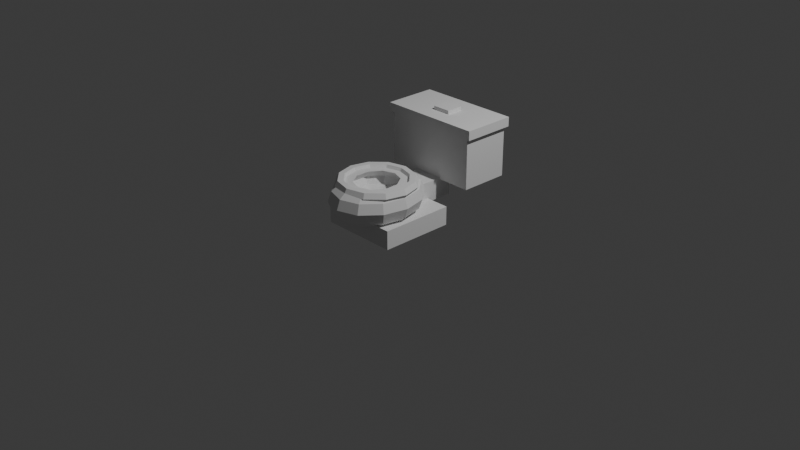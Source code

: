 # Source: toilet_001.blend  (saved by Blender 5.1.30; exported with 4.5.12 LTS)
import bpy
from mathutils import Matrix  # noqa: F401  (used for matrix-valued properties, if any)

bpy.ops.wm.read_factory_settings(use_empty=True)
scene = bpy.context.scene
scene.name = 'Scene'

# ---- collections
col_collection = bpy.data.collections.new('Collection'); scene.collection.children.link(col_collection)

# ---- world
world_world = bpy.data.worlds.new('World'); scene.world = world_world
world_world.use_nodes = True; world_world.node_tree.nodes.clear()
_N = world_world.node_tree.nodes; _L = world_world.node_tree.links
n0 = _N.new('ShaderNodeOutputWorld'); n0.name = 'World Output'; n0.location = (200, 100)
n1 = _N.new('ShaderNodeBackground'); n1.name = 'Background'; n1.location = (-200, 100)
n1.inputs[0].default_value = (0.05088, 0.05088, 0.05088, 1.0)
_L.new(n1.outputs[0], n0.inputs[0])
n0.is_active_output = True
world_world.color = (0.05088, 0.05088, 0.05088)
world_world.sun_shadow_jitter_overblur = 0.0

# ---- cameras
cam_camera = bpy.data.cameras.new('Camera')
cam_camera.clip_end = 100.0
cam_camera.ortho_scale = 7.314

# ---- lights
light_light = bpy.data.lights.new('Light', 'POINT')
light_light.energy = 1000.0
light_light.shadow_soft_size = 0.1

# ---- meshes
me_toilet_001 = bpy.data.meshes.new('toilet_001')
me_toilet_001.from_pydata([(-0.42, -0.55, 0.0), (-0.42, -0.55, 0.2), (-0.42, 0.25, 0.0), (-0.42, 0.25, 0.2), (0.42, -0.55, 0.0), (0.42, -0.55, 0.2), (0.42, 0.25, 0.0), (0.42, 0.25, 0.2), (0.0, -0.3, 0.305), (0.0, 0.2152, 0.36), (0.0, -0.1028, 0.1135), (0.1451, -0.0793, 0.5075), (0.1675, -0.04516, 0.44), (0.0, -0.3, 0.0932), (0.1451, -0.0793, 0.3725), (0.08376, -0.1726, 0.3231), (0.2019, 0.1122, 0.4621), (0.2185, 0.1462, 0.36), (0.2347, -0.2157, 0.5075), (0.2711, -0.2027, 0.44), (0.2019, 0.1122, 0.2579), (0.2347, -0.2157, 0.3725), (0.1545, 0.01549, 0.1713), (0.08362, -0.1293, 0.1135), (0.1355, -0.2513, 0.3231), (0.2347, -0.3843, 0.5075), (0.3496, -0.06201, 0.4621), (0.2711, -0.3973, 0.44), (0.2347, -0.3843, 0.3725), (0.3785, -0.0424, 0.36), (0.1355, -0.3487, 0.3231), (0.3496, -0.06201, 0.2579), (0.2676, -0.1178, 0.1713), (0.1451, -0.5207, 0.5075), (0.1448, -0.2014, 0.1135), (0.1675, -0.5548, 0.44), (0.1451, -0.5207, 0.3725), (0.4037, -0.3, 0.4621), (0.08376, -0.4274, 0.3231), (0.437, -0.3, 0.36), (0.4037, -0.3, 0.2579), (2.831e-08, -0.5728, 0.5075), (0.309, -0.3, 0.1713), (1.416e-08, -0.615, 0.44), (2.831e-08, -0.5728, 0.3725), (0.1672, -0.3, 0.1135), (7.078e-09, -0.4575, 0.3231), (-0.1451, -0.5207, 0.5075), (0.3496, -0.538, 0.4621), (-0.1675, -0.5548, 0.44), (0.3785, -0.5576, 0.36), (-0.1451, -0.5207, 0.3725), (0.3496, -0.538, 0.2579), (-0.08376, -0.4274, 0.3231), (0.2676, -0.4822, 0.1713), (0.1448, -0.3986, 0.1135), (-0.2347, -0.3843, 0.5075), (-0.2711, -0.3973, 0.44), (0.2019, -0.7122, 0.4621), (-0.2347, -0.3843, 0.3725), (0.2185, -0.7462, 0.36), (-0.1355, -0.3487, 0.3231), (0.2019, -0.7122, 0.2579), (-0.2347, -0.2157, 0.5075), (0.1545, -0.6155, 0.1713), (-0.2711, -0.2027, 0.44), (0.08362, -0.4707, 0.1135), (-0.2347, -0.2157, 0.3725), (-0.1355, -0.2513, 0.3231), (-4.247e-08, -0.776, 0.4621), (-0.1451, -0.0793, 0.5075), (-4.247e-08, -0.8152, 0.36), (-0.1675, -0.04516, 0.44), (-4.247e-08, -0.776, 0.2579), (-0.1451, -0.0793, 0.3725), (0.0, -0.6643, 0.1713), (-0.08376, -0.1726, 0.3231), (-2.831e-08, -0.4972, 0.1135), (-5.662e-08, -0.0272, 0.5075), (-5.662e-08, 0.015, 0.44), (-0.2019, -0.7122, 0.4621), (-0.2185, -0.7462, 0.36), (-5.662e-08, -0.0272, 0.3725), (-2.831e-08, -0.1425, 0.3231), (-0.2019, -0.7122, 0.2579), (-0.1545, -0.6155, 0.1713), (-0.08362, -0.4707, 0.1135), (-0.3496, -0.538, 0.4621), (-0.3785, -0.5576, 0.36), (-0.3496, -0.538, 0.2579), (-0.2676, -0.4822, 0.1713), (-0.1448, -0.3986, 0.1135), (-0.4037, -0.3, 0.4621), (-0.437, -0.3, 0.36), (-0.4037, -0.3, 0.2579), (-0.309, -0.3, 0.1713), (-0.1672, -0.3, 0.1135), (-0.3496, -0.06201, 0.4621), (-0.3785, -0.0424, 0.36), (-0.3496, -0.06201, 0.2579), (-0.2676, -0.1178, 0.1713), (-0.1448, -0.2014, 0.1135), (-0.2019, 0.1122, 0.4621), (-0.2185, 0.1462, 0.36), (-0.2019, 0.1122, 0.2579), (-0.1545, 0.01549, 0.1713), (-0.08362, -0.1293, 0.1135), (8.494e-08, 0.176, 0.4621), (8.494e-08, 0.176, 0.2579), (0.0, 0.0643, 0.1713), (2.812e-08, 0.1013, 0.52), (0.1702, 0.04751, 0.52), (0.2948, -0.09936, 0.52), (0.3225, -0.2212, 0.52), (0.3404, -0.3, 0.52), (0.2948, -0.5006, 0.52), (0.1702, -0.6475, 0.52), (-1.406e-08, -0.7013, 0.52), (-0.1702, -0.6475, 0.52), (-0.2948, -0.5006, 0.52), (-0.3225, -0.3788, 0.52), (-0.3404, -0.3, 0.52), (-0.2948, -0.09936, 0.52), (-0.1702, 0.04751, 0.52), (0.1296, -0.1029, 0.52), (-4.946e-08, -0.05637, 0.52), (0.2096, -0.2247, 0.52), (0.2096, -0.3753, 0.52), (0.1296, -0.4971, 0.52), (2.294e-08, -0.5436, 0.52), (-0.1296, -0.4971, 0.52), (-0.2096, -0.3753, 0.52), (-0.2096, -0.2247, 0.52), (-0.1296, -0.1029, 0.52), (0.42, -0.3, 0.5), (0.39, -0.3, 0.552), (0.33, -0.3, 0.552), (0.3, -0.3, 0.5), (0.33, -0.3, 0.448), (0.39, -0.3, 0.448), (0.3637, -0.09, 0.5), (0.3377, -0.105, 0.552), (0.2858, -0.135, 0.552), (0.2598, -0.15, 0.5), (0.2858, -0.135, 0.448), (0.3377, -0.105, 0.448), (0.21, 0.06373, 0.5), (0.195, 0.03775, 0.552), (0.165, -0.01421, 0.552), (0.15, -0.04019, 0.5), (0.165, -0.01421, 0.448), (0.195, 0.03775, 0.448), (3.171e-08, 0.12, 0.5), (2.944e-08, 0.09, 0.552), (2.491e-08, 0.03, 0.552), (2.265e-08, 0.0, 0.5), (2.491e-08, 0.03, 0.448), (2.944e-08, 0.09, 0.448), (-0.21, 0.06373, 0.5), (-0.195, 0.03775, 0.552), (-0.165, -0.01421, 0.552), (-0.15, -0.04019, 0.5), (-0.165, -0.01421, 0.448), (-0.195, 0.03775, 0.448), (-0.3637, -0.09, 0.5), (-0.3377, -0.105, 0.552), (-0.2858, -0.135, 0.552), (-0.2598, -0.15, 0.5), (-0.2858, -0.135, 0.448), (-0.3377, -0.105, 0.448), (-0.42, -0.3, 0.5), (-0.39, -0.3, 0.552), (-0.33, -0.3, 0.552), (-0.3, -0.3, 0.5), (-0.33, -0.3, 0.448), (-0.39, -0.3, 0.448), (-0.3637, -0.51, 0.5), (-0.3377, -0.495, 0.552), (-0.2858, -0.465, 0.552), (-0.2598, -0.45, 0.5), (-0.2858, -0.465, 0.448), (-0.3377, -0.495, 0.448), (-0.21, -0.6637, 0.5), (-0.195, -0.6377, 0.552), (-0.165, -0.5858, 0.552), (-0.15, -0.5598, 0.5), (-0.165, -0.5858, 0.448), (-0.195, -0.6377, 0.448), (3.171e-08, -0.72, 0.5), (2.944e-08, -0.69, 0.552), (2.491e-08, -0.63, 0.552), (2.265e-08, -0.6, 0.5), (2.491e-08, -0.63, 0.448), (2.944e-08, -0.69, 0.448), (0.21, -0.6637, 0.5), (0.195, -0.6377, 0.552), (0.165, -0.5858, 0.552), (0.15, -0.5598, 0.5), (0.165, -0.5858, 0.448), (0.195, -0.6377, 0.448), (0.3637, -0.51, 0.5), (0.3377, -0.495, 0.552), (0.2858, -0.465, 0.552), (0.2598, -0.45, 0.5), (0.2858, -0.465, 0.448), (0.3377, -0.495, 0.448), (-0.16, -0.05, 0.16), (-0.16, -0.05, 0.38), (-0.16, 0.55, 0.16), (-0.16, 0.55, 0.38), (0.16, -0.05, 0.16), (0.16, -0.05, 0.38), (0.16, 0.55, 0.16), (0.16, 0.55, 0.38), (-0.52, 0.42, 0.36), (-0.52, 0.42, 0.9), (-0.52, 0.95, 0.36), (-0.52, 0.95, 0.9), (0.52, 0.42, 0.36), (0.52, 0.42, 0.9), (0.52, 0.95, 0.36), (0.52, 0.95, 0.9), (-0.56, 0.4, 0.9), (-0.56, 0.4, 1.0), (-0.56, 0.97, 0.9), (-0.56, 0.97, 1.0), (0.56, 0.4, 0.9), (0.56, 0.4, 1.0), (0.56, 0.97, 0.9), (0.56, 0.97, 1.0), (-0.1, 0.58, 0.98), (-0.1, 0.58, 1.04), (-0.1, 0.76, 0.98), (-0.1, 0.76, 1.04), (0.1, 0.58, 0.98), (0.1, 0.58, 1.04), (0.1, 0.76, 0.98), (0.1, 0.76, 1.04)], [], [(0, 1, 3, 2), (2, 3, 7, 6), (6, 7, 5, 4), (4, 5, 1, 0), (2, 6, 4, 0), (7, 3, 1, 5), (13, 10, 23), (109, 108, 20, 22), (9, 107, 16, 17), (10, 109, 22, 23), (108, 9, 17, 20), (111, 16, 107, 110), (23, 22, 32, 34), (20, 17, 29, 31), (112, 26, 16, 111), (13, 23, 34), (22, 20, 31, 32), (17, 16, 26, 29), (34, 32, 42, 45), (31, 29, 39, 40), (114, 37, 26, 112, 113), (13, 34, 45), (32, 31, 40, 42), (29, 26, 37, 39), (13, 45, 55), (42, 40, 52, 54), (39, 37, 48, 50), (45, 42, 54, 55), (40, 39, 50, 52), (48, 37, 114, 115), (54, 52, 62, 64), (50, 48, 58, 60), (55, 54, 64, 66), (52, 50, 60, 62), (58, 48, 115, 116), (13, 55, 66), (66, 64, 75, 77), (62, 60, 71, 73), (117, 69, 58, 116), (13, 66, 77), (64, 62, 73, 75), (60, 58, 69, 71), (73, 71, 81, 84), (118, 80, 69, 117), (13, 77, 86), (75, 73, 84, 85), (71, 69, 80, 81), (77, 75, 85, 86), (13, 86, 91), (85, 84, 89, 90), (81, 80, 87, 88), (86, 85, 90, 91), (84, 81, 88, 89), (119, 87, 80, 118), (88, 87, 92, 93), (91, 90, 95, 96), (89, 88, 93, 94), (120, 121, 92, 87, 119), (13, 91, 96), (90, 89, 94, 95), (96, 95, 100, 101), (94, 93, 98, 99), (122, 97, 92, 121), (13, 96, 101), (95, 94, 99, 100), (93, 92, 97, 98), (123, 102, 97, 122), (13, 101, 106), (100, 99, 104, 105), (98, 97, 102, 103), (101, 100, 105, 106), (99, 98, 103, 104), (13, 106, 10), (105, 104, 108, 109), (103, 102, 107, 9), (106, 105, 109, 10), (104, 103, 9, 108), (110, 107, 102, 123), (8, 15, 83), (82, 14, 12, 79), (78, 11, 124, 125), (83, 15, 14, 82), (11, 78, 79, 12), (19, 12, 14, 21), (124, 11, 18, 126), (15, 24, 21, 14), (11, 12, 19, 18), (8, 24, 15), (18, 25, 127, 126), (24, 30, 28, 21), (18, 19, 27, 25), (8, 30, 24), (21, 28, 27, 19), (30, 38, 36, 28), (33, 25, 27, 35), (8, 38, 30), (27, 28, 36, 35), (127, 25, 33, 128), (38, 46, 44, 36), (33, 35, 43, 41), (8, 46, 38), (36, 44, 43, 35), (33, 41, 129, 128), (46, 53, 51, 44), (43, 49, 47, 41), (8, 53, 46), (44, 51, 49, 43), (41, 47, 130, 129), (53, 61, 59, 51), (47, 49, 57, 56), (8, 61, 53), (49, 51, 59, 57), (130, 47, 56, 131), (56, 57, 65, 63), (8, 68, 61), (59, 67, 65, 57), (131, 56, 63, 132), (61, 68, 67, 59), (8, 76, 68), (65, 67, 74, 72), (63, 70, 133, 132), (68, 76, 74, 67), (63, 65, 72, 70), (8, 83, 76), (74, 82, 79, 72), (70, 78, 125, 133), (76, 83, 82, 74), (70, 72, 79, 78), (126, 113, 112, 111, 110, 123, 122, 121, 120, 131, 132, 133, 125, 124), (120, 119, 118, 117, 116, 115, 114, 113, 126, 127, 128, 129, 130, 131), (134, 140, 141, 135), (135, 141, 142, 136), (136, 142, 143, 137), (137, 143, 144, 138), (138, 144, 145, 139), (139, 145, 140, 134), (140, 146, 147, 141), (141, 147, 148, 142), (142, 148, 149, 143), (143, 149, 150, 144), (144, 150, 151, 145), (145, 151, 146, 140), (146, 152, 153, 147), (147, 153, 154, 148), (148, 154, 155, 149), (149, 155, 156, 150), (150, 156, 157, 151), (151, 157, 152, 146), (152, 158, 159, 153), (153, 159, 160, 154), (154, 160, 161, 155), (155, 161, 162, 156), (156, 162, 163, 157), (157, 163, 158, 152), (158, 164, 165, 159), (159, 165, 166, 160), (160, 166, 167, 161), (161, 167, 168, 162), (162, 168, 169, 163), (163, 169, 164, 158), (164, 170, 171, 165), (165, 171, 172, 166), (166, 172, 173, 167), (167, 173, 174, 168), (168, 174, 175, 169), (169, 175, 170, 164), (170, 176, 177, 171), (171, 177, 178, 172), (172, 178, 179, 173), (173, 179, 180, 174), (174, 180, 181, 175), (175, 181, 176, 170), (176, 182, 183, 177), (177, 183, 184, 178), (178, 184, 185, 179), (179, 185, 186, 180), (180, 186, 187, 181), (181, 187, 182, 176), (182, 188, 189, 183), (183, 189, 190, 184), (184, 190, 191, 185), (185, 191, 192, 186), (186, 192, 193, 187), (187, 193, 188, 182), (188, 194, 195, 189), (189, 195, 196, 190), (190, 196, 197, 191), (191, 197, 198, 192), (192, 198, 199, 193), (193, 199, 194, 188), (194, 200, 201, 195), (195, 201, 202, 196), (196, 202, 203, 197), (197, 203, 204, 198), (198, 204, 205, 199), (199, 205, 200, 194), (200, 134, 135, 201), (201, 135, 136, 202), (202, 136, 137, 203), (203, 137, 138, 204), (204, 138, 139, 205), (205, 139, 134, 200), (206, 207, 209, 208), (208, 209, 213, 212), (212, 213, 211, 210), (210, 211, 207, 206), (208, 212, 210, 206), (213, 209, 207, 211), (214, 215, 217, 216), (216, 217, 221, 220), (220, 221, 219, 218), (218, 219, 215, 214), (216, 220, 218, 214), (221, 217, 215, 219), (222, 223, 225, 224), (224, 225, 229, 228), (228, 229, 227, 226), (226, 227, 223, 222), (224, 228, 226, 222), (229, 225, 223, 227), (230, 231, 233, 232), (232, 233, 237, 236), (236, 237, 235, 234), (234, 235, 231, 230), (232, 236, 234, 230), (237, 233, 231, 235)])
_uv = me_toilet_001.uv_layers.new(name='UVMap')
_uv.uv.foreach_set('vector', [0.0, 0.0, 0.0, 0.0, 0.0, 0.0, 0.0, 0.0, 0.0, 0.0, 0.0, 0.0, 0.0, 0.0, 0.0, 0.0, 0.0, 0.0, 0.0, 0.0, 0.0, 0.0, 0.0, 0.0, 0.0, 0.0, 0.0, 0.0, 0.0, 0.0, 0.0, 0.0, 0.0, 0.0, 0.0, 0.0, 0.0, 0.0, 0.0, 0.0, 0.0, 0.0, 0.0, 0.0, 0.0, 0.0, 0.0, 0.0, 0.7083, 5.96e-08, 0.75, 0.125, 0.6667, 0.125, 0.75, 0.25, 0.75, 0.375, 0.6667, 0.375, 0.6667, 0.25, 0.75, 0.5, 0.75, 0.625, 0.6667, 0.625, 0.6667, 0.5, 0.75, 0.125, 0.75, 0.25, 0.6667, 0.25, 0.6667, 0.125, 0.75, 0.375, 0.75, 0.5, 0.6667, 0.5, 0.6667, 0.375, 0.6667, 0.7086, 0.6667, 0.625, 0.75, 0.625, 0.75, 0.7086, 0.6667, 0.125, 0.6667, 0.25, 0.5833, 0.25, 0.5833, 0.125, 0.6667, 0.375, 0.6667, 0.5, 0.5833, 0.5, 0.5833, 0.375, 0.5833, 0.7086, 0.5833, 0.625, 0.6667, 0.625, 0.6667, 0.7086, 0.625, 5.96e-08, 0.6667, 0.125, 0.5833, 0.125, 0.6667, 0.25, 0.6667, 0.375, 0.5833, 0.375, 0.5833, 0.25, 0.6667, 0.5, 0.6667, 0.625, 0.5833, 0.625, 0.5833, 0.5, 0.5833, 0.125, 0.5833, 0.25, 0.5, 0.25, 0.5, 0.125, 0.5833, 0.375, 0.5833, 0.5, 0.5, 0.5, 0.5, 0.375, 0.5, 0.7086, 0.5, 0.625, 0.5833, 0.625, 0.5833, 0.7086, 0.5327, 0.7086, 0.5417, 5.96e-08, 0.5833, 0.125, 0.5, 0.125, 0.5833, 0.25, 0.5833, 0.375, 0.5, 0.375, 0.5, 0.25, 0.5833, 0.5, 0.5833, 0.625, 0.5, 0.625, 0.5, 0.5, 0.4583, 5.96e-08, 0.5, 0.125, 0.4167, 0.125, 0.5, 0.25, 0.5, 0.375, 0.4167, 0.375, 0.4167, 0.25, 0.5, 0.5, 0.5, 0.625, 0.4167, 0.625, 0.4167, 0.5, 0.5, 0.125, 0.5, 0.25, 0.4167, 0.25, 0.4167, 0.125, 0.5, 0.375, 0.5, 0.5, 0.4167, 0.5, 0.4167, 0.375, 0.4167, 0.625, 0.5, 0.625, 0.5, 0.7086, 0.4167, 0.7086, 0.4167, 0.25, 0.4167, 0.375, 0.3333, 0.375, 0.3333, 0.25, 0.4167, 0.5, 0.4167, 0.625, 0.3333, 0.625, 0.3333, 0.5, 0.4167, 0.125, 0.4167, 0.25, 0.3333, 0.25, 0.3333, 0.125, 0.4167, 0.375, 0.4167, 0.5, 0.3333, 0.5, 0.3333, 0.375, 0.3333, 0.625, 0.4167, 0.625, 0.4167, 0.7086, 0.3333, 0.7086, 0.375, 5.96e-08, 0.4167, 0.125, 0.3333, 0.125, 0.3333, 0.125, 0.3333, 0.25, 0.25, 0.25, 0.25, 0.125, 0.3333, 0.375, 0.3333, 0.5, 0.25, 0.5, 0.25, 0.375, 0.25, 0.7086, 0.25, 0.625, 0.3333, 0.625, 0.3333, 0.7086, 0.2917, 5.96e-08, 0.3333, 0.125, 0.25, 0.125, 0.3333, 0.25, 0.3333, 0.375, 0.25, 0.375, 0.25, 0.25, 0.3333, 0.5, 0.3333, 0.625, 0.25, 0.625, 0.25, 0.5, 0.25, 0.375, 0.25, 0.5, 0.1667, 0.5, 0.1667, 0.375, 0.1667, 0.7086, 0.1667, 0.625, 0.25, 0.625, 0.25, 0.7086, 0.2083, 5.96e-08, 0.25, 0.125, 0.1667, 0.125, 0.25, 0.25, 0.25, 0.375, 0.1667, 0.375, 0.1667, 0.25, 0.25, 0.5, 0.25, 0.625, 0.1667, 0.625, 0.1667, 0.5, 0.25, 0.125, 0.25, 0.25, 0.1667, 0.25, 0.1667, 0.125, 0.125, 5.96e-08, 0.1667, 0.125, 0.08333, 0.125, 0.1667, 0.25, 0.1667, 0.375, 0.08333, 0.375, 0.08333, 0.25, 0.1667, 0.5, 0.1667, 0.625, 0.08333, 0.625, 0.08333, 0.5, 0.1667, 0.125, 0.1667, 0.25, 0.08333, 0.25, 0.08333, 0.125, 0.1667, 0.375, 0.1667, 0.5, 0.08333, 0.5, 0.08333, 0.375, 0.08333, 0.7086, 0.08333, 0.625, 0.1667, 0.625, 0.1667, 0.7086, 0.08333, 0.5, 0.08333, 0.625, 0.0, 0.625, 0.0, 0.5, 0.08333, 0.125, 0.08333, 0.25, 0.0, 0.25, 0.0, 0.125, 0.08333, 0.375, 0.08333, 0.5, 0.0, 0.5, 0.0, 0.375, 0.03271, 0.7086, 0.0, 0.7086, 0.0, 0.625, 0.08333, 0.625, 0.08333, 0.7086, 0.04167, 5.96e-08, 0.08333, 0.125, 0.0, 0.125, 0.08333, 0.25, 0.08333, 0.375, 0.0, 0.375, 0.0, 0.25, 1.0, 0.125, 1.0, 0.25, 0.9167, 0.25, 0.9167, 0.125, 1.0, 0.375, 1.0, 0.5, 0.9167, 0.5, 0.9167, 0.375, 0.9167, 0.7086, 0.9167, 0.625, 1.0, 0.625, 1.0, 0.7086, 0.9583, 5.96e-08, 1.0, 0.125, 0.9167, 0.125, 1.0, 0.25, 1.0, 0.375, 0.9167, 0.375, 0.9167, 0.25, 1.0, 0.5, 1.0, 0.625, 0.9167, 0.625, 0.9167, 0.5, 0.8333, 0.7086, 0.8333, 0.625, 0.9167, 0.625, 0.9167, 0.7086, 0.875, 5.96e-08, 0.9167, 0.125, 0.8333, 0.125, 0.9167, 0.25, 0.9167, 0.375, 0.8333, 0.375, 0.8333, 0.25, 0.9167, 0.5, 0.9167, 0.625, 0.8333, 0.625, 0.8333, 0.5, 0.9167, 0.125, 0.9167, 0.25, 0.8333, 0.25, 0.8333, 0.125, 0.9167, 0.375, 0.9167, 0.5, 0.8333, 0.5, 0.8333, 0.375, 0.7917, 5.96e-08, 0.8333, 0.125, 0.75, 0.125, 0.8333, 0.25, 0.8333, 0.375, 0.75, 0.375, 0.75, 0.25, 0.8333, 0.5, 0.8333, 0.625, 0.75, 0.625, 0.75, 0.5, 0.8333, 0.125, 0.8333, 0.25, 0.75, 0.25, 0.75, 0.125, 0.8333, 0.375, 0.8333, 0.5, 0.75, 0.5, 0.75, 0.375, 0.75, 0.7086, 0.75, 0.625, 0.8333, 0.625, 0.8333, 0.7086, 0.65, 5.96e-08, 0.6, 0.1667, 0.7, 0.1667, 0.7, 0.3333, 0.6, 0.3333, 0.6, 0.5, 0.7, 0.5, 0.7, 0.6667, 0.6, 0.6667, 0.6, 0.7088, 0.7, 0.7088, 0.7, 0.1667, 0.6, 0.1667, 0.6, 0.3333, 0.7, 0.3333, 0.6, 0.6667, 0.7, 0.6667, 0.7, 0.5, 0.6, 0.5, 0.5, 0.5, 0.6, 0.5, 0.6, 0.3333, 0.5, 0.3333, 0.6, 0.7088, 0.6, 0.6667, 0.5, 0.6667, 0.5, 0.7088, 0.6, 0.1667, 0.5, 0.1667, 0.5, 0.3333, 0.6, 0.3333, 0.6, 0.6667, 0.6, 0.5, 0.5, 0.5, 0.5, 0.6667, 0.55, 5.96e-08, 0.5, 0.1667, 0.6, 0.1667, 0.5, 0.6667, 0.4, 0.6667, 0.4, 0.7088, 0.5, 0.7088, 0.5, 0.1667, 0.4, 0.1667, 0.4, 0.3333, 0.5, 0.3333, 0.5, 0.6667, 0.5, 0.5, 0.4, 0.5, 0.4, 0.6667, 0.45, 5.96e-08, 0.4, 0.1667, 0.5, 0.1667, 0.5, 0.3333, 0.4, 0.3333, 0.4, 0.5, 0.5, 0.5, 0.4, 0.1667, 0.3, 0.1667, 0.3, 0.3333, 0.4, 0.3333, 0.3, 0.6667, 0.4, 0.6667, 0.4, 0.5, 0.3, 0.5, 0.35, 5.96e-08, 0.3, 0.1667, 0.4, 0.1667, 0.4, 0.5, 0.4, 0.3333, 0.3, 0.3333, 0.3, 0.5, 0.4, 0.7088, 0.4, 0.6667, 0.3, 0.6667, 0.3, 0.7088, 0.3, 0.1667, 0.2, 0.1667, 0.2, 0.3333, 0.3, 0.3333, 0.3, 0.6667, 0.3, 0.5, 0.2, 0.5, 0.2, 0.6667, 0.25, 5.96e-08, 0.2, 0.1667, 0.3, 0.1667, 0.3, 0.3333, 0.2, 0.3333, 0.2, 0.5, 0.3, 0.5, 0.3, 0.6667, 0.2, 0.6667, 0.2, 0.7088, 0.3, 0.7088, 0.2, 0.1667, 0.1, 0.1667, 0.1, 0.3333, 0.2, 0.3333, 0.2, 0.5, 0.1, 0.5, 0.1, 0.6667, 0.2, 0.6667, 0.15, 5.96e-08, 0.1, 0.1667, 0.2, 0.1667, 0.2, 0.3333, 0.1, 0.3333, 0.1, 0.5, 0.2, 0.5, 0.2, 0.6667, 0.1, 0.6667, 0.1, 0.7088, 0.2, 0.7088, 0.1, 0.1667, 0.0, 0.1667, 5.96e-08, 0.3333, 0.1, 0.3333, 0.1, 0.6667, 0.1, 0.5, 0.0, 0.5, 5.96e-08, 0.6667, 0.05, 5.96e-08, 0.0, 0.1667, 0.1, 0.1667, 0.1, 0.5, 0.1, 0.3333, 5.96e-08, 0.3333, 0.0, 0.5, 0.1, 0.7088, 0.1, 0.6667, 5.96e-08, 0.6667, 4.453e-08, 0.7088, 1.0, 0.6667, 1.0, 0.5, 0.9, 0.5, 0.9, 0.6667, 0.95, 5.96e-08, 0.9, 0.1667, 1.0, 0.1667, 1.0, 0.3333, 0.9, 0.3333, 0.9, 0.5, 1.0, 0.5, 1.0, 0.7088, 1.0, 0.6667, 0.9, 0.6667, 0.9, 0.7088, 1.0, 0.1667, 0.9, 0.1667, 0.9, 0.3333, 1.0, 0.3333, 0.85, 5.96e-08, 0.8, 0.1667, 0.9, 0.1667, 0.9, 0.5, 0.9, 0.3333, 0.8, 0.3333, 0.8, 0.5, 0.9, 0.6667, 0.8, 0.6667, 0.8, 0.7088, 0.9, 0.7088, 0.9, 0.1667, 0.8, 0.1667, 0.8, 0.3333, 0.9, 0.3333, 0.9, 0.6667, 0.9, 0.5, 0.8, 0.5, 0.8, 0.6667, 0.75, 5.96e-08, 0.7, 0.1667, 0.8, 0.1667, 0.8, 0.3333, 0.7, 0.3333, 0.7, 0.5, 0.8, 0.5, 0.8, 0.6667, 0.7, 0.6667, 0.7, 0.7088, 0.8, 0.7088, 0.8, 0.1667, 0.7, 0.1667, 0.7, 0.3333, 0.8, 0.3333, 0.8, 0.6667, 0.8, 0.5, 0.7, 0.5, 0.7, 0.6667, 0.0, 0.0, 0.0, 0.0, 0.0, 0.0, 0.0, 0.0, 0.0, 0.0, 0.0, 0.0, 0.0, 0.0, 0.0, 0.0, 0.0, 0.0, 0.0, 0.0, 0.0, 0.0, 0.0, 0.0, 0.0, 0.0, 0.0, 0.0, 0.0, 0.0, 0.0, 0.0, 0.0, 0.0, 0.0, 0.0, 0.0, 0.0, 0.0, 0.0, 0.0, 0.0, 0.0, 0.0, 0.0, 0.0, 0.0, 0.0, 0.0, 0.0, 0.0, 0.0, 0.0, 0.0, 0.0, 0.0, 0.5, 0.5, 0.5833, 0.5, 0.5833, 0.6667, 0.5, 0.6667, 0.5, 0.6667, 0.5833, 0.6667, 0.5833, 0.8333, 0.5, 0.8333, 0.5, 0.8333, 0.5833, 0.8333, 0.5833, 1.0, 0.5, 1.0, 0.5, -1.11e-16, 0.5833, -1.11e-16, 0.5833, 0.1667, 0.5, 0.1667, 0.5, 0.1667, 0.5833, 0.1667, 0.5833, 0.3333, 0.5, 0.3333, 0.5, 0.3333, 0.5833, 0.3333, 0.5833, 0.5, 0.5, 0.5, 0.5833, 0.5, 0.6667, 0.5, 0.6667, 0.6667, 0.5833, 0.6667, 0.5833, 0.6667, 0.6667, 0.6667, 0.6667, 0.8333, 0.5833, 0.8333, 0.5833, 0.8333, 0.6667, 0.8333, 0.6667, 1.0, 0.5833, 1.0, 0.5833, -1.11e-16, 0.6667, -1.11e-16, 0.6667, 0.1667, 0.5833, 0.1667, 0.5833, 0.1667, 0.6667, 0.1667, 0.6667, 0.3333, 0.5833, 0.3333, 0.5833, 0.3333, 0.6667, 0.3333, 0.6667, 0.5, 0.5833, 0.5, 0.6667, 0.5, 0.75, 0.5, 0.75, 0.6667, 0.6667, 0.6667, 0.6667, 0.6667, 0.75, 0.6667, 0.75, 0.8333, 0.6667, 0.8333, 0.6667, 0.8333, 0.75, 0.8333, 0.75, 1.0, 0.6667, 1.0, 0.6667, -1.11e-16, 0.75, -1.11e-16, 0.75, 0.1667, 0.6667, 0.1667, 0.6667, 0.1667, 0.75, 0.1667, 0.75, 0.3333, 0.6667, 0.3333, 0.6667, 0.3333, 0.75, 0.3333, 0.75, 0.5, 0.6667, 0.5, 0.75, 0.5, 0.8333, 0.5, 0.8333, 0.6667, 0.75, 0.6667, 0.75, 0.6667, 0.8333, 0.6667, 0.8333, 0.8333, 0.75, 0.8333, 0.75, 0.8333, 0.8333, 0.8333, 0.8333, 1.0, 0.75, 1.0, 0.75, -1.11e-16, 0.8333, -1.11e-16, 0.8333, 0.1667, 0.75, 0.1667, 0.75, 0.1667, 0.8333, 0.1667, 0.8333, 0.3333, 0.75, 0.3333, 0.75, 0.3333, 0.8333, 0.3333, 0.8333, 0.5, 0.75, 0.5, 0.8333, 0.5, 0.9167, 0.5, 0.9167, 0.6667, 0.8333, 0.6667, 0.8333, 0.6667, 0.9167, 0.6667, 0.9167, 0.8333, 0.8333, 0.8333, 0.8333, 0.8333, 0.9167, 0.8333, 0.9167, 1.0, 0.8333, 1.0, 0.8333, -1.11e-16, 0.9167, -1.11e-16, 0.9167, 0.1667, 0.8333, 0.1667, 0.8333, 0.1667, 0.9167, 0.1667, 0.9167, 0.3333, 0.8333, 0.3333, 0.8333, 0.3333, 0.9167, 0.3333, 0.9167, 0.5, 0.8333, 0.5, 0.9167, 0.5, 1.0, 0.5, 1.0, 0.6667, 0.9167, 0.6667, 0.9167, 0.6667, 1.0, 0.6667, 1.0, 0.8333, 0.9167, 0.8333, 0.9167, 0.8333, 1.0, 0.8333, 1.0, 1.0, 0.9167, 1.0, 0.9167, -1.11e-16, 1.0, -1.11e-16, 1.0, 0.1667, 0.9167, 0.1667, 0.9167, 0.1667, 1.0, 0.1667, 1.0, 0.3333, 0.9167, 0.3333, 0.9167, 0.3333, 1.0, 0.3333, 1.0, 0.5, 0.9167, 0.5, 2.22e-16, 0.5, 0.08333, 0.5, 0.08333, 0.6667, 2.22e-16, 0.6667, 2.22e-16, 0.6667, 0.08333, 0.6667, 0.08333, 0.8333, 2.22e-16, 0.8333, 2.22e-16, 0.8333, 0.08333, 0.8333, 0.08333, 1.0, 2.22e-16, 1.0, 2.22e-16, -1.11e-16, 0.08333, -1.11e-16, 0.08333, 0.1667, 2.22e-16, 0.1667, 2.22e-16, 0.1667, 0.08333, 0.1667, 0.08333, 0.3333, 2.22e-16, 0.3333, 2.22e-16, 0.3333, 0.08333, 0.3333, 0.08333, 0.5, 2.22e-16, 0.5, 0.08333, 0.5, 0.1667, 0.5, 0.1667, 0.6667, 0.08333, 0.6667, 0.08333, 0.6667, 0.1667, 0.6667, 0.1667, 0.8333, 0.08333, 0.8333, 0.08333, 0.8333, 0.1667, 0.8333, 0.1667, 1.0, 0.08333, 1.0, 0.08333, -1.11e-16, 0.1667, -1.11e-16, 0.1667, 0.1667, 0.08333, 0.1667, 0.08333, 0.1667, 0.1667, 0.1667, 0.1667, 0.3333, 0.08333, 0.3333, 0.08333, 0.3333, 0.1667, 0.3333, 0.1667, 0.5, 0.08333, 0.5, 0.1667, 0.5, 0.25, 0.5, 0.25, 0.6667, 0.1667, 0.6667, 0.1667, 0.6667, 0.25, 0.6667, 0.25, 0.8333, 0.1667, 0.8333, 0.1667, 0.8333, 0.25, 0.8333, 0.25, 1.0, 0.1667, 1.0, 0.1667, -1.11e-16, 0.25, -1.11e-16, 0.25, 0.1667, 0.1667, 0.1667, 0.1667, 0.1667, 0.25, 0.1667, 0.25, 0.3333, 0.1667, 0.3333, 0.1667, 0.3333, 0.25, 0.3333, 0.25, 0.5, 0.1667, 0.5, 0.25, 0.5, 0.3333, 0.5, 0.3333, 0.6667, 0.25, 0.6667, 0.25, 0.6667, 0.3333, 0.6667, 0.3333, 0.8333, 0.25, 0.8333, 0.25, 0.8333, 0.3333, 0.8333, 0.3333, 1.0, 0.25, 1.0, 0.25, -1.11e-16, 0.3333, -1.11e-16, 0.3333, 0.1667, 0.25, 0.1667, 0.25, 0.1667, 0.3333, 0.1667, 0.3333, 0.3333, 0.25, 0.3333, 0.25, 0.3333, 0.3333, 0.3333, 0.3333, 0.5, 0.25, 0.5, 0.3333, 0.5, 0.4167, 0.5, 0.4167, 0.6667, 0.3333, 0.6667, 0.3333, 0.6667, 0.4167, 0.6667, 0.4167, 0.8333, 0.3333, 0.8333, 0.3333, 0.8333, 0.4167, 0.8333, 0.4167, 1.0, 0.3333, 1.0, 0.3333, -1.11e-16, 0.4167, -1.11e-16, 0.4167, 0.1667, 0.3333, 0.1667, 0.3333, 0.1667, 0.4167, 0.1667, 0.4167, 0.3333, 0.3333, 0.3333, 0.3333, 0.3333, 0.4167, 0.3333, 0.4167, 0.5, 0.3333, 0.5, 0.4167, 0.5, 0.5, 0.5, 0.5, 0.6667, 0.4167, 0.6667, 0.4167, 0.6667, 0.5, 0.6667, 0.5, 0.8333, 0.4167, 0.8333, 0.4167, 0.8333, 0.5, 0.8333, 0.5, 1.0, 0.4167, 1.0, 0.4167, -1.11e-16, 0.5, -1.11e-16, 0.5, 0.1667, 0.4167, 0.1667, 0.4167, 0.1667, 0.5, 0.1667, 0.5, 0.3333, 0.4167, 0.3333, 0.4167, 0.3333, 0.5, 0.3333, 0.5, 0.5, 0.4167, 0.5, 0.0, 0.0, 0.0, 0.0, 0.0, 0.0, 0.0, 0.0, 0.0, 0.0, 0.0, 0.0, 0.0, 0.0, 0.0, 0.0, 0.0, 0.0, 0.0, 0.0, 0.0, 0.0, 0.0, 0.0, 0.0, 0.0, 0.0, 0.0, 0.0, 0.0, 0.0, 0.0, 0.0, 0.0, 0.0, 0.0, 0.0, 0.0, 0.0, 0.0, 0.0, 0.0, 0.0, 0.0, 0.0, 0.0, 0.0, 0.0, 0.0, 0.0, 0.0, 0.0, 0.0, 0.0, 0.0, 0.0, 0.0, 0.0, 0.0, 0.0, 0.0, 0.0, 0.0, 0.0, 0.0, 0.0, 0.0, 0.0, 0.0, 0.0, 0.0, 0.0, 0.0, 0.0, 0.0, 0.0, 0.0, 0.0, 0.0, 0.0, 0.0, 0.0, 0.0, 0.0, 0.0, 0.0, 0.0, 0.0, 0.0, 0.0, 0.0, 0.0, 0.0, 0.0, 0.0, 0.0, 0.0, 0.0, 0.0, 0.0, 0.0, 0.0, 0.0, 0.0, 0.0, 0.0, 0.0, 0.0, 0.0, 0.0, 0.0, 0.0, 0.0, 0.0, 0.0, 0.0, 0.0, 0.0, 0.0, 0.0, 0.0, 0.0, 0.0, 0.0, 0.0, 0.0, 0.0, 0.0, 0.0, 0.0, 0.0, 0.0, 0.0, 0.0, 0.0, 0.0, 0.0, 0.0, 0.0, 0.0, 0.0, 0.0, 0.0, 0.0, 0.0, 0.0, 0.0, 0.0, 0.0, 0.0, 0.0, 0.0, 0.0, 0.0, 0.0, 0.0, 0.0, 0.0, 0.0, 0.0, 0.0, 0.0, 0.0, 0.0, 0.0, 0.0, 0.0, 0.0, 0.0, 0.0, 0.0, 0.0, 0.0, 0.0, 0.0, 0.0, 0.0, 0.0, 0.0, 0.0, 0.0, 0.0, 0.0, 0.0, 0.0, 0.0, 0.0, 0.0, 0.0, 0.0, 0.0, 0.0])
me_toilet_001.update()

# ---- objects
ob_toilet_001 = bpy.data.objects.new('toilet_001', me_toilet_001)
ob_light = bpy.data.objects.new('Light', light_light)
ob_camera = bpy.data.objects.new('Camera', cam_camera)

# ---- transforms, parenting, visibility, modifiers, constraints
ob_toilet_001.location = (0.0, 0.0, 0.0)
ob_light.location = (4.076, 1.005, 5.904)
ob_light.rotation_euler = (0.6503, 0.05522, 1.866)
ob_light.lock_rotations_4d = False
ob_light.empty_display_type = 'ARROWS'
ob_light.color = (0.0, 0.0, 0.0, 0.0)
ob_light.lineart.crease_threshold = 0.0
ob_camera.location = (7.359, -6.926, 4.958)
ob_camera.rotation_euler = (1.109, 0.0, 0.8149)
ob_camera.lock_rotations_4d = False
ob_camera.empty_display_type = 'ARROWS'
ob_camera.color = (0.0, 0.0, 0.0, 0.0)
ob_camera.display_type = 'WIRE'
ob_camera.lineart.crease_threshold = 0.0

# ---- collection membership
scene.collection.objects.link(ob_toilet_001)
col_collection.objects.link(ob_light)
col_collection.objects.link(ob_camera)

# ---- scene / render settings (as saved in the file)
scene.camera = ob_camera
scene.frame_start = 1; scene.frame_end = 250; scene.frame_set(1)
scene.render.engine = 'BLENDER_EEVEE_NEXT'
scene.render.bake_bias = 0.0
scene.render.bake_samples = 0
scene.cycles.sampling_pattern = 'TABULATED_SOBOL'
scene.eevee.use_volume_custom_range = False
bpy.context.view_layer.update()
